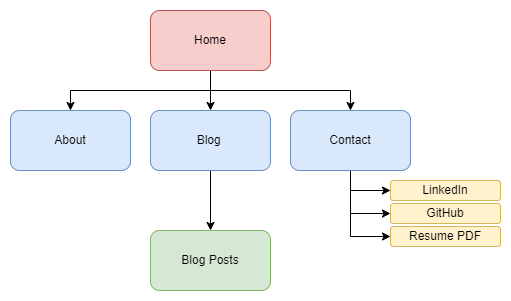

The diagram above was exported from draw.io. Its source (the exported page's mxGraphModel, read from the mxfile embedded in the PNG):
<mxGraphModel dx="830" dy="373" grid="1" gridSize="10" guides="1" tooltips="1" connect="1" arrows="1" fold="1" page="1" pageScale="1" pageWidth="850" pageHeight="1100" math="0" shadow="0">
  <root>
    <mxCell id="0" />
    <mxCell id="1" parent="0" />
    <mxCell id="uiU-lrLIuBLLoPAXyfpP-4" style="edgeStyle=orthogonalEdgeStyle;rounded=0;orthogonalLoop=1;jettySize=auto;html=1;" parent="1" source="uiU-lrLIuBLLoPAXyfpP-1" target="uiU-lrLIuBLLoPAXyfpP-3" edge="1">
      <mxGeometry relative="1" as="geometry" />
    </mxCell>
    <mxCell id="uiU-lrLIuBLLoPAXyfpP-6" style="edgeStyle=orthogonalEdgeStyle;rounded=0;orthogonalLoop=1;jettySize=auto;html=1;entryX=0.5;entryY=0;entryDx=0;entryDy=0;" parent="1" source="uiU-lrLIuBLLoPAXyfpP-1" target="uiU-lrLIuBLLoPAXyfpP-2" edge="1">
      <mxGeometry relative="1" as="geometry">
        <Array as="points">
          <mxPoint x="390" y="180" />
          <mxPoint x="250" y="180" />
        </Array>
      </mxGeometry>
    </mxCell>
    <mxCell id="uiU-lrLIuBLLoPAXyfpP-7" style="edgeStyle=orthogonalEdgeStyle;rounded=0;orthogonalLoop=1;jettySize=auto;html=1;entryX=0.5;entryY=0;entryDx=0;entryDy=0;" parent="1" source="uiU-lrLIuBLLoPAXyfpP-1" target="uiU-lrLIuBLLoPAXyfpP-5" edge="1">
      <mxGeometry relative="1" as="geometry">
        <Array as="points">
          <mxPoint x="390" y="180" />
          <mxPoint x="530" y="180" />
        </Array>
      </mxGeometry>
    </mxCell>
    <mxCell id="uiU-lrLIuBLLoPAXyfpP-1" value="Home" style="rounded=1;whiteSpace=wrap;html=1;fillColor=#f8cecc;strokeColor=#b85450;" parent="1" vertex="1">
      <mxGeometry x="330" y="100" width="120" height="60" as="geometry" />
    </mxCell>
    <mxCell id="uiU-lrLIuBLLoPAXyfpP-2" value="About" style="rounded=1;whiteSpace=wrap;html=1;fillColor=#dae8fc;strokeColor=#6c8ebf;" parent="1" vertex="1">
      <mxGeometry x="190" y="200" width="120" height="60" as="geometry" />
    </mxCell>
    <mxCell id="4wbcFcDiV_2F39PTYBDh-2" style="edgeStyle=orthogonalEdgeStyle;rounded=0;orthogonalLoop=1;jettySize=auto;html=1;entryX=0.5;entryY=0;entryDx=0;entryDy=0;" edge="1" parent="1" source="uiU-lrLIuBLLoPAXyfpP-3" target="4wbcFcDiV_2F39PTYBDh-1">
      <mxGeometry relative="1" as="geometry" />
    </mxCell>
    <mxCell id="uiU-lrLIuBLLoPAXyfpP-3" value="Blog&lt;span style=&quot;white-space: pre&quot;&gt;&#09;&lt;/span&gt;" style="rounded=1;whiteSpace=wrap;html=1;fillColor=#dae8fc;strokeColor=#6c8ebf;" parent="1" vertex="1">
      <mxGeometry x="330" y="200" width="120" height="60" as="geometry" />
    </mxCell>
    <mxCell id="uiU-lrLIuBLLoPAXyfpP-36" style="edgeStyle=orthogonalEdgeStyle;rounded=0;orthogonalLoop=1;jettySize=auto;html=1;entryX=0;entryY=0.5;entryDx=0;entryDy=0;" parent="1" source="uiU-lrLIuBLLoPAXyfpP-5" target="uiU-lrLIuBLLoPAXyfpP-33" edge="1">
      <mxGeometry relative="1" as="geometry" />
    </mxCell>
    <mxCell id="uiU-lrLIuBLLoPAXyfpP-37" style="edgeStyle=orthogonalEdgeStyle;rounded=0;orthogonalLoop=1;jettySize=auto;html=1;entryX=0;entryY=0.5;entryDx=0;entryDy=0;" parent="1" source="uiU-lrLIuBLLoPAXyfpP-5" target="uiU-lrLIuBLLoPAXyfpP-34" edge="1">
      <mxGeometry relative="1" as="geometry" />
    </mxCell>
    <mxCell id="uiU-lrLIuBLLoPAXyfpP-38" style="edgeStyle=orthogonalEdgeStyle;rounded=0;orthogonalLoop=1;jettySize=auto;html=1;entryX=0;entryY=0.5;entryDx=0;entryDy=0;" parent="1" source="uiU-lrLIuBLLoPAXyfpP-5" target="uiU-lrLIuBLLoPAXyfpP-35" edge="1">
      <mxGeometry relative="1" as="geometry" />
    </mxCell>
    <mxCell id="uiU-lrLIuBLLoPAXyfpP-5" value="Contact" style="rounded=1;whiteSpace=wrap;html=1;fillColor=#dae8fc;strokeColor=#6c8ebf;" parent="1" vertex="1">
      <mxGeometry x="470" y="200" width="120" height="60" as="geometry" />
    </mxCell>
    <mxCell id="uiU-lrLIuBLLoPAXyfpP-33" value="LinkedIn" style="rounded=1;whiteSpace=wrap;html=1;fillColor=#fff2cc;strokeColor=#d6b656;" parent="1" vertex="1">
      <mxGeometry x="570" y="270" width="110" height="20" as="geometry" />
    </mxCell>
    <mxCell id="uiU-lrLIuBLLoPAXyfpP-34" value="GitHub" style="rounded=1;whiteSpace=wrap;html=1;fillColor=#fff2cc;strokeColor=#d6b656;" parent="1" vertex="1">
      <mxGeometry x="570" y="293" width="110" height="20" as="geometry" />
    </mxCell>
    <mxCell id="uiU-lrLIuBLLoPAXyfpP-35" value="Resume PDF" style="rounded=1;whiteSpace=wrap;html=1;fillColor=#fff2cc;strokeColor=#d6b656;" parent="1" vertex="1">
      <mxGeometry x="570" y="316" width="110" height="20" as="geometry" />
    </mxCell>
    <mxCell id="4wbcFcDiV_2F39PTYBDh-1" value="Blog Posts" style="rounded=1;whiteSpace=wrap;html=1;fillColor=#d5e8d4;strokeColor=#82b366;" vertex="1" parent="1">
      <mxGeometry x="330" y="320" width="120" height="60" as="geometry" />
    </mxCell>
  </root>
</mxGraphModel>